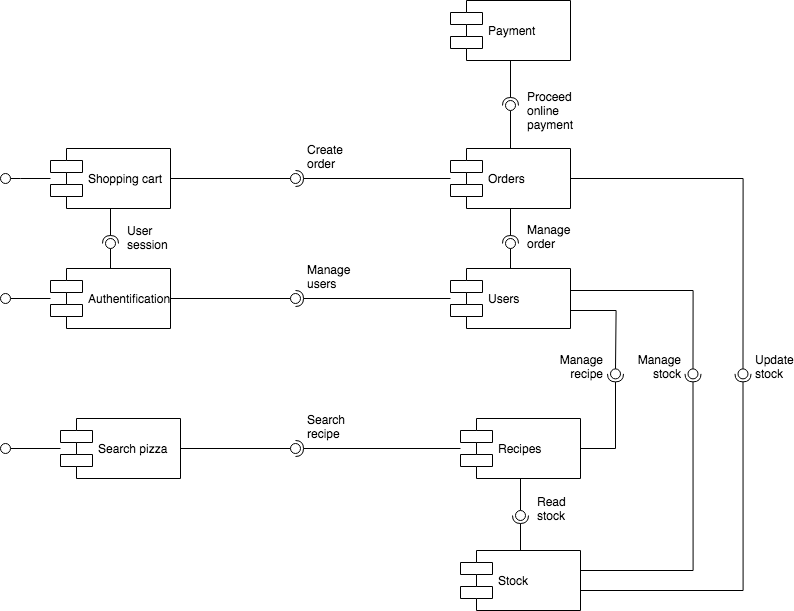

The diagram above was exported from draw.io. Its source (the exported page's mxGraphModel, read from the mxfile embedded in the PNG):
<mxGraphModel dx="1544" dy="1040" grid="1" gridSize="10" guides="1" tooltips="1" connect="1" arrows="1" fold="1" page="1" pageScale="1" pageWidth="1169" pageHeight="827" math="0" shadow="0">
  <root>
    <mxCell id="bKjkAk6wESLhHoCVcbSI-0" />
    <mxCell id="bKjkAk6wESLhHoCVcbSI-1" parent="bKjkAk6wESLhHoCVcbSI-0" />
    <mxCell id="uVJUMu9KN51VIUm6CbA1-0" value="Stock" style="shape=component;align=left;spacingLeft=36;" vertex="1" parent="bKjkAk6wESLhHoCVcbSI-1">
      <mxGeometry x="670" y="658" width="120" height="60" as="geometry" />
    </mxCell>
    <mxCell id="uVJUMu9KN51VIUm6CbA1-1" value="Search pizza" style="shape=component;align=left;spacingLeft=36;" vertex="1" parent="bKjkAk6wESLhHoCVcbSI-1">
      <mxGeometry x="270" y="526" width="120" height="60" as="geometry" />
    </mxCell>
    <mxCell id="NG7w5hDhbObzpQ5yIlUn-6" value="Authentification" style="shape=component;align=left;spacingLeft=36;treeFolding=0;treeMoving=0;resizeWidth=0;shadow=0;" vertex="1" parent="bKjkAk6wESLhHoCVcbSI-1">
      <mxGeometry x="260" y="376" width="120" height="60" as="geometry" />
    </mxCell>
    <mxCell id="lDr0ZhvwB2udfsA0uoLc-0" value="Shopping cart" style="shape=component;align=left;spacingLeft=36;" vertex="1" parent="bKjkAk6wESLhHoCVcbSI-1">
      <mxGeometry x="260" y="256" width="120" height="60" as="geometry" />
    </mxCell>
    <mxCell id="uVJUMu9KN51VIUm6CbA1-2" value="Orders" style="shape=component;align=left;spacingLeft=36;" vertex="1" parent="bKjkAk6wESLhHoCVcbSI-1">
      <mxGeometry x="660" y="256" width="120" height="60" as="geometry" />
    </mxCell>
    <mxCell id="uVJUMu9KN51VIUm6CbA1-5" value="Users" style="shape=component;align=left;spacingLeft=36;" vertex="1" parent="bKjkAk6wESLhHoCVcbSI-1">
      <mxGeometry x="660" y="376" width="120" height="60" as="geometry" />
    </mxCell>
    <mxCell id="uVJUMu9KN51VIUm6CbA1-7" value="Recipes" style="shape=component;align=left;spacingLeft=36;" vertex="1" parent="bKjkAk6wESLhHoCVcbSI-1">
      <mxGeometry x="670" y="526" width="120" height="60" as="geometry" />
    </mxCell>
    <mxCell id="uVJUMu9KN51VIUm6CbA1-18" value="Payment" style="shape=component;align=left;spacingLeft=36;" vertex="1" parent="bKjkAk6wESLhHoCVcbSI-1">
      <mxGeometry x="660" y="108" width="120" height="60" as="geometry" />
    </mxCell>
    <mxCell id="uVJUMu9KN51VIUm6CbA1-34" value="" style="rounded=0;orthogonalLoop=1;jettySize=auto;html=1;endArrow=none;endFill=0;" edge="1" target="uVJUMu9KN51VIUm6CbA1-36" parent="bKjkAk6wESLhHoCVcbSI-1" source="NG7w5hDhbObzpQ5yIlUn-6">
      <mxGeometry relative="1" as="geometry">
        <mxPoint x="260" y="461" as="sourcePoint" />
      </mxGeometry>
    </mxCell>
    <mxCell id="uVJUMu9KN51VIUm6CbA1-36" value="" style="ellipse;whiteSpace=wrap;html=1;fontFamily=Helvetica;fontSize=12;fontColor=#000000;align=center;strokeColor=#000000;fillColor=#ffffff;points=[];aspect=fixed;resizable=0;shadow=0;" vertex="1" parent="bKjkAk6wESLhHoCVcbSI-1">
      <mxGeometry x="210" y="401" width="10" height="10" as="geometry" />
    </mxCell>
    <mxCell id="uVJUMu9KN51VIUm6CbA1-37" value="" style="rounded=0;orthogonalLoop=1;jettySize=auto;html=1;endArrow=none;endFill=0;" edge="1" parent="bKjkAk6wESLhHoCVcbSI-1" target="uVJUMu9KN51VIUm6CbA1-38" source="lDr0ZhvwB2udfsA0uoLc-0">
      <mxGeometry relative="1" as="geometry">
        <mxPoint x="260" y="286" as="sourcePoint" />
        <Array as="points">
          <mxPoint x="230" y="286" />
        </Array>
      </mxGeometry>
    </mxCell>
    <mxCell id="uVJUMu9KN51VIUm6CbA1-38" value="" style="ellipse;whiteSpace=wrap;html=1;fontFamily=Helvetica;fontSize=12;fontColor=#000000;align=center;strokeColor=#000000;fillColor=#ffffff;points=[];aspect=fixed;resizable=0;shadow=0;" vertex="1" parent="bKjkAk6wESLhHoCVcbSI-1">
      <mxGeometry x="210" y="281" width="10" height="10" as="geometry" />
    </mxCell>
    <mxCell id="uVJUMu9KN51VIUm6CbA1-39" value="" style="rounded=0;orthogonalLoop=1;jettySize=auto;html=1;endArrow=none;endFill=0;" edge="1" target="uVJUMu9KN51VIUm6CbA1-41" parent="bKjkAk6wESLhHoCVcbSI-1" source="NG7w5hDhbObzpQ5yIlUn-6">
      <mxGeometry relative="1" as="geometry">
        <mxPoint x="210" y="461" as="sourcePoint" />
      </mxGeometry>
    </mxCell>
    <mxCell id="uVJUMu9KN51VIUm6CbA1-40" value="" style="rounded=0;orthogonalLoop=1;jettySize=auto;html=1;endArrow=halfCircle;endFill=0;entryX=0.5;entryY=0.5;entryDx=0;entryDy=0;endSize=6;strokeWidth=1;" edge="1" target="uVJUMu9KN51VIUm6CbA1-41" parent="bKjkAk6wESLhHoCVcbSI-1" source="lDr0ZhvwB2udfsA0uoLc-0">
      <mxGeometry relative="1" as="geometry">
        <mxPoint x="250" y="461" as="sourcePoint" />
      </mxGeometry>
    </mxCell>
    <mxCell id="uVJUMu9KN51VIUm6CbA1-41" value="User session" style="ellipse;whiteSpace=wrap;html=1;fontFamily=Helvetica;fontSize=12;fontColor=#000000;align=left;strokeColor=#000000;fillColor=#ffffff;points=[];aspect=fixed;resizable=0;shadow=0;movableLabel=1;verticalAlign=bottom;" vertex="1" parent="bKjkAk6wESLhHoCVcbSI-1">
      <mxGeometry x="315" y="346" width="10" height="10" as="geometry">
        <mxPoint x="20" y="6" as="offset" />
      </mxGeometry>
    </mxCell>
    <mxCell id="uVJUMu9KN51VIUm6CbA1-42" value="" style="rounded=0;orthogonalLoop=1;jettySize=auto;html=1;endArrow=none;endFill=0;" edge="1" target="uVJUMu9KN51VIUm6CbA1-44" parent="bKjkAk6wESLhHoCVcbSI-1" source="lDr0ZhvwB2udfsA0uoLc-0">
      <mxGeometry relative="1" as="geometry">
        <mxPoint x="210" y="461" as="sourcePoint" />
      </mxGeometry>
    </mxCell>
    <mxCell id="uVJUMu9KN51VIUm6CbA1-43" value="" style="rounded=0;orthogonalLoop=1;jettySize=auto;html=1;endArrow=halfCircle;endFill=0;entryX=0.5;entryY=0.5;entryDx=0;entryDy=0;endSize=6;strokeWidth=1;" edge="1" target="uVJUMu9KN51VIUm6CbA1-44" parent="bKjkAk6wESLhHoCVcbSI-1" source="uVJUMu9KN51VIUm6CbA1-2">
      <mxGeometry relative="1" as="geometry">
        <mxPoint x="250" y="461" as="sourcePoint" />
      </mxGeometry>
    </mxCell>
    <mxCell id="uVJUMu9KN51VIUm6CbA1-44" value="&lt;span style=&quot;font-weight: normal&quot;&gt;Create order&lt;/span&gt;" style="ellipse;whiteSpace=wrap;html=1;fontFamily=Helvetica;fontSize=12;fontColor=#000000;align=left;strokeColor=#000000;fillColor=#ffffff;points=[];aspect=fixed;resizable=0;shadow=0;noLabel=0;allowArrows=1;movableLabel=1;fontStyle=1;verticalAlign=bottom;snapToPoint=0;fixDash=0;autosize=0;collapsible=0;container=0;recursiveResize=1;part=0;" vertex="1" parent="bKjkAk6wESLhHoCVcbSI-1">
      <mxGeometry x="500" y="281" width="10" height="10" as="geometry">
        <mxPoint x="15" y="-10" as="offset" />
      </mxGeometry>
    </mxCell>
    <mxCell id="uVJUMu9KN51VIUm6CbA1-45" value="" style="rounded=0;orthogonalLoop=1;jettySize=auto;html=1;endArrow=none;endFill=0;" edge="1" target="uVJUMu9KN51VIUm6CbA1-47" parent="bKjkAk6wESLhHoCVcbSI-1" source="NG7w5hDhbObzpQ5yIlUn-6">
      <mxGeometry relative="1" as="geometry">
        <mxPoint x="210" y="461" as="sourcePoint" />
      </mxGeometry>
    </mxCell>
    <mxCell id="uVJUMu9KN51VIUm6CbA1-46" value="" style="rounded=0;orthogonalLoop=1;jettySize=auto;html=1;endArrow=halfCircle;endFill=0;entryX=0.5;entryY=0.5;entryDx=0;entryDy=0;endSize=6;strokeWidth=1;" edge="1" target="uVJUMu9KN51VIUm6CbA1-47" parent="bKjkAk6wESLhHoCVcbSI-1" source="uVJUMu9KN51VIUm6CbA1-5">
      <mxGeometry relative="1" as="geometry">
        <mxPoint x="250" y="461" as="sourcePoint" />
      </mxGeometry>
    </mxCell>
    <mxCell id="uVJUMu9KN51VIUm6CbA1-47" value="Manage users" style="ellipse;whiteSpace=wrap;html=1;fontFamily=Helvetica;fontSize=12;fontColor=#000000;align=left;strokeColor=#000000;fillColor=#ffffff;points=[];aspect=fixed;resizable=0;shadow=0;movableLabel=1;verticalAlign=bottom;" vertex="1" parent="bKjkAk6wESLhHoCVcbSI-1">
      <mxGeometry x="500" y="401" width="10" height="10" as="geometry">
        <mxPoint x="15" y="-10" as="offset" />
      </mxGeometry>
    </mxCell>
    <mxCell id="wR8ulJriWtg61p2KHLKU-4" value="" style="rounded=0;orthogonalLoop=1;jettySize=auto;html=1;endArrow=none;endFill=0;" edge="1" target="wR8ulJriWtg61p2KHLKU-6" parent="bKjkAk6wESLhHoCVcbSI-1" source="uVJUMu9KN51VIUm6CbA1-5">
      <mxGeometry relative="1" as="geometry">
        <mxPoint x="710" y="351" as="sourcePoint" />
      </mxGeometry>
    </mxCell>
    <mxCell id="wR8ulJriWtg61p2KHLKU-5" value="" style="rounded=0;orthogonalLoop=1;jettySize=auto;html=1;endArrow=halfCircle;endFill=0;entryX=0.5;entryY=0.5;entryDx=0;entryDy=0;endSize=6;strokeWidth=1;" edge="1" target="wR8ulJriWtg61p2KHLKU-6" parent="bKjkAk6wESLhHoCVcbSI-1" source="uVJUMu9KN51VIUm6CbA1-2">
      <mxGeometry relative="1" as="geometry">
        <mxPoint x="750" y="351" as="sourcePoint" />
      </mxGeometry>
    </mxCell>
    <mxCell id="wR8ulJriWtg61p2KHLKU-6" value="Manage&lt;br&gt;order" style="ellipse;whiteSpace=wrap;html=1;fontFamily=Helvetica;fontSize=12;fontColor=#000000;align=left;strokeColor=#000000;fillColor=#ffffff;points=[];aspect=fixed;resizable=0;shadow=0;movableLabel=1;verticalAlign=bottom;" vertex="1" parent="bKjkAk6wESLhHoCVcbSI-1">
      <mxGeometry x="715" y="346" width="10" height="10" as="geometry">
        <mxPoint x="20" y="5" as="offset" />
      </mxGeometry>
    </mxCell>
    <mxCell id="wR8ulJriWtg61p2KHLKU-7" value="" style="rounded=0;orthogonalLoop=1;jettySize=auto;html=1;endArrow=none;endFill=0;edgeStyle=orthogonalEdgeStyle;" edge="1" parent="bKjkAk6wESLhHoCVcbSI-1" target="wR8ulJriWtg61p2KHLKU-9" source="uVJUMu9KN51VIUm6CbA1-5">
      <mxGeometry relative="1" as="geometry">
        <mxPoint x="794.9999999999999" y="581" as="sourcePoint" />
        <Array as="points">
          <mxPoint x="825.5" y="418" />
        </Array>
      </mxGeometry>
    </mxCell>
    <mxCell id="wR8ulJriWtg61p2KHLKU-8" value="" style="rounded=0;orthogonalLoop=1;jettySize=auto;html=1;endArrow=halfCircle;endFill=0;entryX=0.5;entryY=0.5;entryDx=0;entryDy=0;endSize=6;strokeWidth=1;edgeStyle=orthogonalEdgeStyle;" edge="1" parent="bKjkAk6wESLhHoCVcbSI-1" target="wR8ulJriWtg61p2KHLKU-9" source="uVJUMu9KN51VIUm6CbA1-7">
      <mxGeometry relative="1" as="geometry">
        <mxPoint x="770" y="376" as="sourcePoint" />
      </mxGeometry>
    </mxCell>
    <mxCell id="wR8ulJriWtg61p2KHLKU-9" value="Manage&lt;br&gt;recipe" style="ellipse;whiteSpace=wrap;html=1;fontFamily=Helvetica;fontSize=12;fontColor=#000000;align=right;strokeColor=#000000;fillColor=#ffffff;points=[];aspect=fixed;resizable=0;shadow=0;movableLabel=1;verticalAlign=bottom;" vertex="1" parent="bKjkAk6wESLhHoCVcbSI-1">
      <mxGeometry x="820" y="476.39" width="10" height="10" as="geometry">
        <mxPoint x="-15" y="5" as="offset" />
      </mxGeometry>
    </mxCell>
    <mxCell id="wR8ulJriWtg61p2KHLKU-13" value="" style="rounded=0;orthogonalLoop=1;jettySize=auto;html=1;endArrow=none;endFill=0;edgeStyle=orthogonalEdgeStyle;" edge="1" parent="bKjkAk6wESLhHoCVcbSI-1" target="wR8ulJriWtg61p2KHLKU-15" source="uVJUMu9KN51VIUm6CbA1-2">
      <mxGeometry relative="1" as="geometry">
        <mxPoint x="790" y="336" as="sourcePoint" />
        <Array as="points">
          <mxPoint x="952.5" y="286" />
        </Array>
      </mxGeometry>
    </mxCell>
    <mxCell id="wR8ulJriWtg61p2KHLKU-14" value="" style="rounded=0;orthogonalLoop=1;jettySize=auto;html=1;endArrow=halfCircle;endFill=0;entryX=0.5;entryY=0.5;entryDx=0;entryDy=0;endSize=6;strokeWidth=1;edgeStyle=orthogonalEdgeStyle;" edge="1" parent="bKjkAk6wESLhHoCVcbSI-1" target="wR8ulJriWtg61p2KHLKU-15" source="uVJUMu9KN51VIUm6CbA1-0">
      <mxGeometry relative="1" as="geometry">
        <mxPoint x="800" y="566" as="sourcePoint" />
        <Array as="points">
          <mxPoint x="952.5" y="698" />
        </Array>
      </mxGeometry>
    </mxCell>
    <mxCell id="wR8ulJriWtg61p2KHLKU-15" value="Update stock" style="ellipse;whiteSpace=wrap;html=1;fontFamily=Helvetica;fontSize=12;fontColor=#000000;align=left;strokeColor=#000000;fillColor=#ffffff;points=[];aspect=fixed;resizable=0;shadow=0;movableLabel=1;verticalAlign=bottom;" vertex="1" parent="bKjkAk6wESLhHoCVcbSI-1">
      <mxGeometry x="947.5" y="476.39" width="10" height="10" as="geometry">
        <mxPoint x="15" y="5" as="offset" />
      </mxGeometry>
    </mxCell>
    <mxCell id="wR8ulJriWtg61p2KHLKU-16" value="" style="rounded=0;orthogonalLoop=1;jettySize=auto;html=1;endArrow=none;endFill=0;" edge="1" parent="bKjkAk6wESLhHoCVcbSI-1" target="wR8ulJriWtg61p2KHLKU-18" source="uVJUMu9KN51VIUm6CbA1-7">
      <mxGeometry relative="1" as="geometry">
        <mxPoint x="652.5" y="688" as="sourcePoint" />
      </mxGeometry>
    </mxCell>
    <mxCell id="wR8ulJriWtg61p2KHLKU-17" value="" style="rounded=0;orthogonalLoop=1;jettySize=auto;html=1;endArrow=halfCircle;endFill=0;entryX=0.5;entryY=0.5;entryDx=0;entryDy=0;endSize=6;strokeWidth=1;" edge="1" parent="bKjkAk6wESLhHoCVcbSI-1" target="wR8ulJriWtg61p2KHLKU-18" source="uVJUMu9KN51VIUm6CbA1-0">
      <mxGeometry relative="1" as="geometry">
        <mxPoint x="652.5" y="628" as="sourcePoint" />
      </mxGeometry>
    </mxCell>
    <mxCell id="wR8ulJriWtg61p2KHLKU-18" value="Read stock" style="ellipse;whiteSpace=wrap;html=1;fontFamily=Helvetica;fontSize=12;fontColor=#000000;align=left;strokeColor=#000000;fillColor=#ffffff;points=[];aspect=fixed;resizable=0;shadow=0;movableLabel=1;verticalAlign=bottom;" vertex="1" parent="bKjkAk6wESLhHoCVcbSI-1">
      <mxGeometry x="725" y="618" width="10" height="10" as="geometry">
        <mxPoint x="20" y="5" as="offset" />
      </mxGeometry>
    </mxCell>
    <mxCell id="wR8ulJriWtg61p2KHLKU-19" value="" style="rounded=0;orthogonalLoop=1;jettySize=auto;html=1;endArrow=none;endFill=0;" edge="1" parent="bKjkAk6wESLhHoCVcbSI-1" target="wR8ulJriWtg61p2KHLKU-21" source="uVJUMu9KN51VIUm6CbA1-1">
      <mxGeometry relative="1" as="geometry">
        <mxPoint x="389.99875211950587" y="579.16" as="sourcePoint" />
        <Array as="points" />
      </mxGeometry>
    </mxCell>
    <mxCell id="wR8ulJriWtg61p2KHLKU-20" value="" style="rounded=0;orthogonalLoop=1;jettySize=auto;html=1;endArrow=halfCircle;endFill=0;entryX=0.5;entryY=0.5;entryDx=0;entryDy=0;endSize=6;strokeWidth=1;" edge="1" parent="bKjkAk6wESLhHoCVcbSI-1" target="wR8ulJriWtg61p2KHLKU-21" source="uVJUMu9KN51VIUm6CbA1-7">
      <mxGeometry relative="1" as="geometry">
        <mxPoint x="686.6931404958679" y="579.16" as="sourcePoint" />
      </mxGeometry>
    </mxCell>
    <mxCell id="wR8ulJriWtg61p2KHLKU-21" value="Search recipe" style="ellipse;whiteSpace=wrap;html=1;fontFamily=Helvetica;fontSize=12;fontColor=#000000;align=left;strokeColor=#000000;fillColor=#ffffff;points=[];aspect=fixed;resizable=0;shadow=0;movableLabel=1;verticalAlign=bottom;" vertex="1" parent="bKjkAk6wESLhHoCVcbSI-1">
      <mxGeometry x="500" y="551" width="10" height="10" as="geometry">
        <mxPoint x="15" y="-10" as="offset" />
      </mxGeometry>
    </mxCell>
    <mxCell id="wR8ulJriWtg61p2KHLKU-22" value="" style="rounded=0;orthogonalLoop=1;jettySize=auto;html=1;endArrow=none;endFill=0;edgeStyle=orthogonalEdgeStyle;" edge="1" parent="bKjkAk6wESLhHoCVcbSI-1" target="wR8ulJriWtg61p2KHLKU-24" source="uVJUMu9KN51VIUm6CbA1-5">
      <mxGeometry relative="1" as="geometry">
        <mxPoint x="790.0000000000002" y="336" as="sourcePoint" />
        <Array as="points">
          <mxPoint x="902.5" y="398" />
        </Array>
      </mxGeometry>
    </mxCell>
    <mxCell id="wR8ulJriWtg61p2KHLKU-23" value="" style="rounded=0;orthogonalLoop=1;jettySize=auto;html=1;endArrow=halfCircle;endFill=0;entryX=0.5;entryY=0.5;entryDx=0;entryDy=0;endSize=6;strokeWidth=1;edgeStyle=orthogonalEdgeStyle;" edge="1" parent="bKjkAk6wESLhHoCVcbSI-1" target="wR8ulJriWtg61p2KHLKU-24" source="uVJUMu9KN51VIUm6CbA1-0">
      <mxGeometry relative="1" as="geometry">
        <mxPoint x="800" y="566" as="sourcePoint" />
        <Array as="points">
          <mxPoint x="902.5" y="678" />
        </Array>
      </mxGeometry>
    </mxCell>
    <mxCell id="wR8ulJriWtg61p2KHLKU-24" value="Manage stock" style="ellipse;whiteSpace=wrap;html=1;fontFamily=Helvetica;fontSize=12;fontColor=#000000;align=right;strokeColor=#000000;fillColor=#ffffff;points=[];aspect=fixed;resizable=0;shadow=0;movableLabel=1;verticalAlign=bottom;" vertex="1" parent="bKjkAk6wESLhHoCVcbSI-1">
      <mxGeometry x="897.5" y="476.39" width="10" height="10" as="geometry">
        <mxPoint x="-15" y="5" as="offset" />
      </mxGeometry>
    </mxCell>
    <mxCell id="wR8ulJriWtg61p2KHLKU-27" value="" style="rounded=0;orthogonalLoop=1;jettySize=auto;html=1;endArrow=none;endFill=0;" edge="1" parent="bKjkAk6wESLhHoCVcbSI-1" target="wR8ulJriWtg61p2KHLKU-29" source="uVJUMu9KN51VIUm6CbA1-2">
      <mxGeometry relative="1" as="geometry">
        <mxPoint x="729.9999999999999" y="238.00000000000006" as="sourcePoint" />
      </mxGeometry>
    </mxCell>
    <mxCell id="wR8ulJriWtg61p2KHLKU-28" value="" style="rounded=0;orthogonalLoop=1;jettySize=auto;html=1;endArrow=halfCircle;endFill=0;entryX=0.5;entryY=0.5;entryDx=0;entryDy=0;endSize=6;strokeWidth=1;" edge="1" parent="bKjkAk6wESLhHoCVcbSI-1" target="wR8ulJriWtg61p2KHLKU-29" source="uVJUMu9KN51VIUm6CbA1-18">
      <mxGeometry relative="1" as="geometry">
        <mxPoint x="729.9999999999999" y="178" as="sourcePoint" />
      </mxGeometry>
    </mxCell>
    <mxCell id="wR8ulJriWtg61p2KHLKU-29" value="Proceed online payment" style="ellipse;whiteSpace=wrap;html=1;fontFamily=Helvetica;fontSize=12;fontColor=#000000;align=left;strokeColor=#000000;fillColor=#ffffff;points=[];aspect=fixed;resizable=0;shadow=0;movableLabel=1;verticalAlign=middle;" vertex="1" parent="bKjkAk6wESLhHoCVcbSI-1">
      <mxGeometry x="715" y="208" width="10" height="10" as="geometry">
        <mxPoint x="20" y="5" as="offset" />
      </mxGeometry>
    </mxCell>
    <mxCell id="wR8ulJriWtg61p2KHLKU-30" value="" style="rounded=0;orthogonalLoop=1;jettySize=auto;html=1;endArrow=none;endFill=0;" edge="1" parent="bKjkAk6wESLhHoCVcbSI-1" target="wR8ulJriWtg61p2KHLKU-31" source="uVJUMu9KN51VIUm6CbA1-1">
      <mxGeometry relative="1" as="geometry">
        <mxPoint x="270" y="416" as="sourcePoint" />
      </mxGeometry>
    </mxCell>
    <mxCell id="wR8ulJriWtg61p2KHLKU-31" value="" style="ellipse;whiteSpace=wrap;html=1;fontFamily=Helvetica;fontSize=12;fontColor=#000000;align=center;strokeColor=#000000;fillColor=#ffffff;points=[];aspect=fixed;resizable=0;shadow=0;" vertex="1" parent="bKjkAk6wESLhHoCVcbSI-1">
      <mxGeometry x="210" y="551" width="10" height="10" as="geometry" />
    </mxCell>
  </root>
</mxGraphModel>